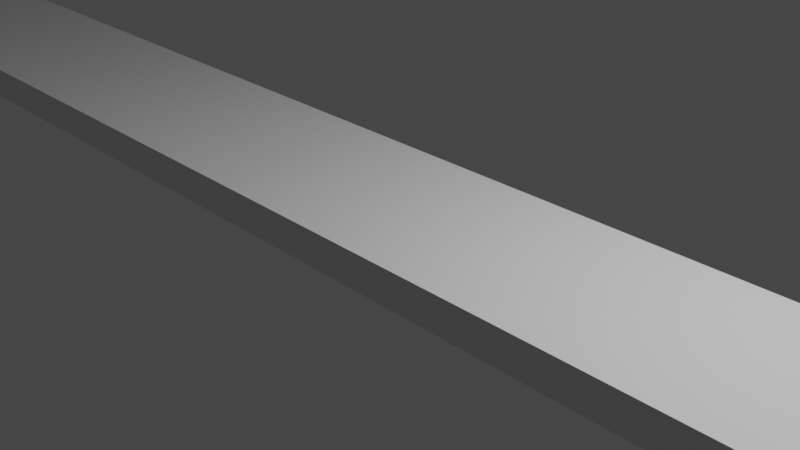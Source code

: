 # Source: railbase.blend  (saved by Blender 2.80.75; exported with 4.5.12 LTS)
import bpy
from mathutils import Matrix  # noqa: F401  (used for matrix-valued properties, if any)

bpy.ops.wm.read_factory_settings(use_empty=True)
scene = bpy.context.scene
scene.name = 'Scene'

# ---- collections
col_collection = bpy.data.collections.new('Collection'); scene.collection.children.link(col_collection)

# ---- materials (node trees are filled in below, after node groups)
mat_material = bpy.data.materials.new('Material')
mat_material.alpha_threshold = 0.0
mat_material.use_transparent_shadow = False
mat_material.line_color = (0.0, 0.0, 0.0, 1.0)

# ---- material node trees
mat_material.use_nodes = True; mat_material.node_tree.nodes.clear()
_N = mat_material.node_tree.nodes; _L = mat_material.node_tree.links
n0 = _N.new('ShaderNodeOutputMaterial'); n0.name = 'Material Output'; n0.location = (300, 300)
n1 = _N.new('ShaderNodeBsdfPrincipled'); n1.name = 'Principled BSDF'; n1.location = (10, 300)
n1.distribution = 'GGX'
n1.subsurface_method = 'BURLEY'
n1.inputs[2].default_value = 0.4
n1.inputs[3].default_value = 1.45
n1.inputs[27].default_value = (0.0, 0.0, 0.0, 1.0)
n1.inputs[28].default_value = 1.0
_L.new(n1.outputs[0], n0.inputs[0])
n0.is_active_output = True

# ---- world
world_world = bpy.data.worlds.new('World'); scene.world = world_world
world_world.use_nodes = True; world_world.node_tree.nodes.clear()
_N = world_world.node_tree.nodes; _L = world_world.node_tree.links
n0 = _N.new('ShaderNodeOutputWorld'); n0.name = 'World Output'; n0.location = (300, 300)
n1 = _N.new('ShaderNodeBackground'); n1.name = 'Background'; n1.location = (10, 300)
n1.inputs[0].default_value = (0.05088, 0.05088, 0.05088, 1.0)
_L.new(n1.outputs[0], n0.inputs[0])
n0.is_active_output = True
world_world.color = (0.05088, 0.05088, 0.05088)
world_world.use_sun_shadow = False
world_world.sun_shadow_jitter_overblur = 0.0

# ---- cameras
cam_camera = bpy.data.cameras.new('Camera')
cam_camera.clip_end = 100.0
cam_camera.ortho_scale = 7.314

# ---- lights
light_light = bpy.data.lights.new('Light', 'POINT')
light_light.transmission_factor = 0.0
light_light.energy = 1000.0
light_light.shadow_soft_size = 0.1
light_light.shadow_maximum_resolution = 0.006
light_light.use_absolute_resolution = True

# ---- meshes
me_cube = bpy.data.meshes.new('Cube')
me_cube.from_pydata([(1.0, 1.0, 1.0), (1.0, 1.0, -1.0), (1.0, -1.0, 1.0), (1.0, -1.0, -1.0), (-1.0, 1.0, 1.0), (-1.0, 1.0, -1.0), (-1.0, -1.0, 1.0), (-1.0, -1.0, -1.0)], [], [(0, 4, 6, 2), (3, 2, 6, 7), (7, 6, 4, 5), (5, 1, 3, 7), (1, 0, 2, 3), (5, 4, 0, 1)])
_uv = me_cube.uv_layers.new(name='UVMap')
_uv.uv.foreach_set('vector', [0.375, 0.0, 0.625, 0.0, 0.625, 0.25, 0.375, 0.25, 0.375, 0.25, 0.625, 0.25, 0.625, 0.5, 0.375, 0.5, 0.375, 0.5, 0.625, 0.5, 0.625, 0.75, 0.375, 0.75, 0.375, 0.75, 0.625, 0.75, 0.625, 1.0, 0.375, 1.0, 0.125, 0.5, 0.375, 0.5, 0.375, 0.75, 0.125, 0.75, 0.625, 0.5, 0.875, 0.5, 0.875, 0.75, 0.625, 0.75])
me_cube.materials.append(mat_material)
me_cube.use_remesh_preserve_volume = False
me_cube.use_remesh_preserve_attributes = False
me_cube.use_mirror_vertex_groups = False
me_cube.update()

# ---- objects
ob_cube = bpy.data.objects.new('Cube', me_cube)
ob_light = bpy.data.objects.new('Light', light_light)
ob_camera = bpy.data.objects.new('Camera', cam_camera)

# ---- transforms, parenting, visibility, modifiers, constraints
ob_cube.location = (0.0, 0.0, 0.0)
ob_cube.scale = (100.0, 1.067, 0.2)
ob_cube.lock_rotations_4d = False
ob_cube.empty_display_type = 'ARROWS'
ob_cube.lineart.crease_threshold = 0.0
ob_light.location = (4.076, 1.005, 5.904)
ob_light.rotation_euler = (0.6503, 0.05522, 1.866)
ob_light.lock_rotations_4d = False
ob_light.empty_display_type = 'ARROWS'
ob_light.color = (0.0, 0.0, 0.0, 0.0)
ob_light.lineart.crease_threshold = 0.0
ob_camera.location = (7.359, -6.926, 4.958)
ob_camera.rotation_euler = (1.109, 0.0, 0.8149)
ob_camera.lock_rotations_4d = False
ob_camera.empty_display_type = 'ARROWS'
ob_camera.color = (0.0, 0.0, 0.0, 0.0)
ob_camera.display_type = 'WIRE'
ob_camera.lineart.crease_threshold = 0.0

# ---- collection membership
col_collection.objects.link(ob_cube)
col_collection.objects.link(ob_light)
col_collection.objects.link(ob_camera)

# ---- scene / render settings (as saved in the file)
scene.camera = ob_camera
scene.frame_start = 1; scene.frame_end = 250; scene.frame_set(1)
scene.render.engine = 'BLENDER_EEVEE_NEXT'
scene.cycles.use_denoising = False
scene.cycles.samples = 128
scene.cycles.sampling_pattern = 'TABULATED_SOBOL'
scene.cycles.use_adaptive_sampling = False
scene.cycles.use_light_tree = False
scene.view_settings.view_transform = 'Filmic'
bpy.context.view_layer.update()
